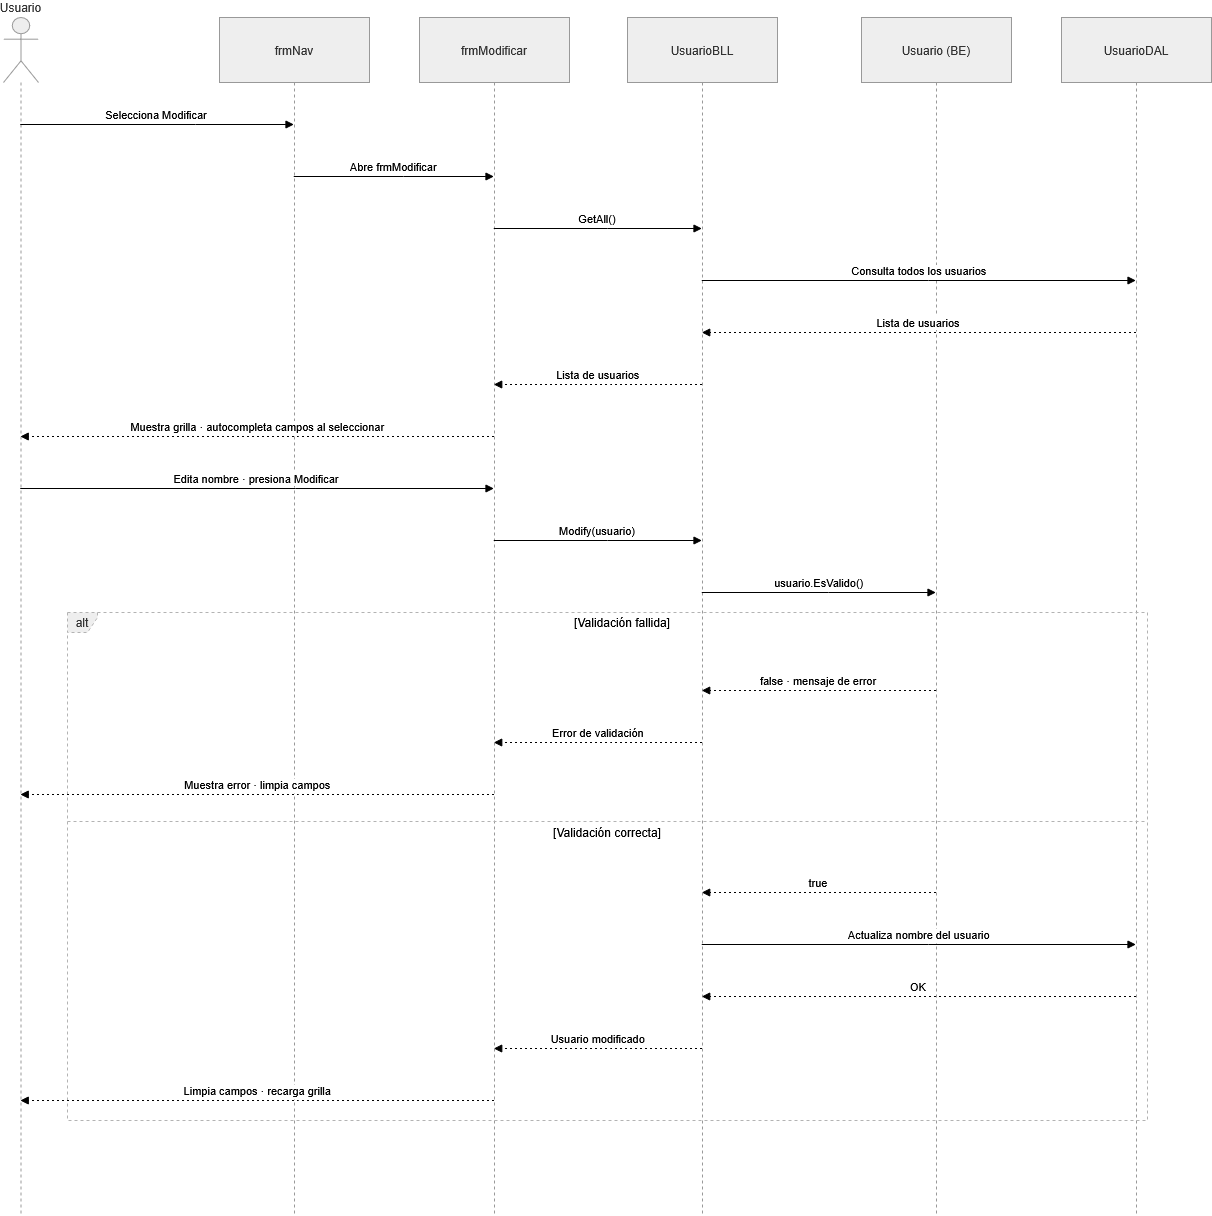

The diagram above was exported from draw.io. Its source (the exported page's mxGraphModel, read from the mxfile embedded in the PNG):
<mxGraphModel dx="1768" dy="1034" grid="1" gridSize="10" guides="1" tooltips="1" connect="1" arrows="1" fold="1" page="1" pageScale="1" pageWidth="827" pageHeight="1169" math="0" shadow="0">
  <root>
    <mxCell id="0" />
    <mxCell id="1" parent="0" />
    <mxCell id="q3huRmLXy1QrpqyYu_ZI-124" parent="1" style="shape=umlLifeline;perimeter=lifelinePerimeter;whiteSpace=wrap;container=1;dropTarget=0;collapsible=0;recursiveResize=0;outlineConnect=0;portConstraint=eastwest;newEdgeStyle={&quot;edgeStyle&quot;:&quot;elbowEdgeStyle&quot;,&quot;elbow&quot;:&quot;vertical&quot;,&quot;curved&quot;:0,&quot;rounded&quot;:0};participant=umlActor;verticalAlign=bottom;labelPosition=center;verticalLabelPosition=top;align=center;size=65;fillColor=light-dark(#eeeeee,#1f2020);strokeColor=light-dark(#999999,#cccccc);fontColor=light-dark(#333333,#cccccc);" value="Usuario" vertex="1">
      <mxGeometry height="1198" width="35" x="20" y="20" as="geometry" />
    </mxCell>
    <mxCell id="q3huRmLXy1QrpqyYu_ZI-125" parent="1" style="shape=umlLifeline;perimeter=lifelinePerimeter;whiteSpace=wrap;container=1;dropTarget=0;collapsible=0;recursiveResize=0;outlineConnect=0;portConstraint=eastwest;newEdgeStyle={&quot;edgeStyle&quot;:&quot;elbowEdgeStyle&quot;,&quot;elbow&quot;:&quot;vertical&quot;,&quot;curved&quot;:0,&quot;rounded&quot;:0};size=65;fillColor=light-dark(#eeeeee,#1f2020);strokeColor=light-dark(#999999,#cccccc);fontColor=light-dark(#333333,#cccccc);" value="frmNav" vertex="1">
      <mxGeometry height="1198" width="150" x="236" y="20" as="geometry" />
    </mxCell>
    <mxCell id="q3huRmLXy1QrpqyYu_ZI-126" parent="1" style="shape=umlLifeline;perimeter=lifelinePerimeter;whiteSpace=wrap;container=1;dropTarget=0;collapsible=0;recursiveResize=0;outlineConnect=0;portConstraint=eastwest;newEdgeStyle={&quot;edgeStyle&quot;:&quot;elbowEdgeStyle&quot;,&quot;elbow&quot;:&quot;vertical&quot;,&quot;curved&quot;:0,&quot;rounded&quot;:0};size=65;fillColor=light-dark(#eeeeee,#1f2020);strokeColor=light-dark(#999999,#cccccc);fontColor=light-dark(#333333,#cccccc);" value="frmModificar" vertex="1">
      <mxGeometry height="1198" width="150" x="436" y="20" as="geometry" />
    </mxCell>
    <mxCell id="q3huRmLXy1QrpqyYu_ZI-127" parent="1" style="shape=umlLifeline;perimeter=lifelinePerimeter;whiteSpace=wrap;container=1;dropTarget=0;collapsible=0;recursiveResize=0;outlineConnect=0;portConstraint=eastwest;newEdgeStyle={&quot;edgeStyle&quot;:&quot;elbowEdgeStyle&quot;,&quot;elbow&quot;:&quot;vertical&quot;,&quot;curved&quot;:0,&quot;rounded&quot;:0};size=65;fillColor=light-dark(#eeeeee,#1f2020);strokeColor=light-dark(#999999,#cccccc);fontColor=light-dark(#333333,#cccccc);" value="UsuarioBLL" vertex="1">
      <mxGeometry height="1198" width="150" x="644" y="20" as="geometry" />
    </mxCell>
    <mxCell id="q3huRmLXy1QrpqyYu_ZI-128" parent="1" style="shape=umlLifeline;perimeter=lifelinePerimeter;whiteSpace=wrap;container=1;dropTarget=0;collapsible=0;recursiveResize=0;outlineConnect=0;portConstraint=eastwest;newEdgeStyle={&quot;edgeStyle&quot;:&quot;elbowEdgeStyle&quot;,&quot;elbow&quot;:&quot;vertical&quot;,&quot;curved&quot;:0,&quot;rounded&quot;:0};size=65;fillColor=light-dark(#eeeeee,#1f2020);strokeColor=light-dark(#999999,#cccccc);fontColor=light-dark(#333333,#cccccc);" value="Usuario (BE)" vertex="1">
      <mxGeometry height="1198" width="150" x="878" y="20" as="geometry" />
    </mxCell>
    <mxCell id="q3huRmLXy1QrpqyYu_ZI-129" parent="1" style="shape=umlLifeline;perimeter=lifelinePerimeter;whiteSpace=wrap;container=1;dropTarget=0;collapsible=0;recursiveResize=0;outlineConnect=0;portConstraint=eastwest;newEdgeStyle={&quot;edgeStyle&quot;:&quot;elbowEdgeStyle&quot;,&quot;elbow&quot;:&quot;vertical&quot;,&quot;curved&quot;:0,&quot;rounded&quot;:0};size=65;fillColor=light-dark(#eeeeee,#1f2020);strokeColor=light-dark(#999999,#cccccc);fontColor=light-dark(#333333,#cccccc);" value="UsuarioDAL" vertex="1">
      <mxGeometry height="1198" width="150" x="1078" y="20" as="geometry" />
    </mxCell>
    <mxCell id="q3huRmLXy1QrpqyYu_ZI-130" parent="1" style="shape=umlFrame;dashed=1;pointerEvents=0;dropTarget=0;strokeColor=#B3B3B3;height=20;width=30;fillColor=light-dark(#eeeeee,#1f2020);fontColor=light-dark(#333333,#cccccc);" value="alt" vertex="1">
      <mxGeometry height="508" width="1080" x="84" y="615" as="geometry" />
    </mxCell>
    <mxCell id="q3huRmLXy1QrpqyYu_ZI-131" parent="q3huRmLXy1QrpqyYu_ZI-130" style="text;strokeColor=none;fillColor=none;align=center;verticalAlign=middle;whiteSpace=wrap;" value="[Validación fallida]" vertex="1">
      <mxGeometry height="20" width="1050" x="30" as="geometry" />
    </mxCell>
    <mxCell id="q3huRmLXy1QrpqyYu_ZI-132" parent="q3huRmLXy1QrpqyYu_ZI-130" style="shape=line;dashed=1;whiteSpace=wrap;verticalAlign=top;labelPosition=center;verticalLabelPosition=middle;align=center;strokeColor=#B3B3B3;" value="[Validación correcta]" vertex="1">
      <mxGeometry height="4" width="1080" y="207" as="geometry" />
    </mxCell>
    <mxCell id="q3huRmLXy1QrpqyYu_ZI-133" edge="1" parent="1" source="q3huRmLXy1QrpqyYu_ZI-124" style="verticalAlign=bottom;edgeStyle=elbowEdgeStyle;elbow=vertical;curved=0;rounded=0;endArrow=block;" target="q3huRmLXy1QrpqyYu_ZI-125" value="Selecciona Modificar">
      <mxGeometry relative="1" as="geometry">
        <Array as="points">
          <mxPoint x="212" y="127" />
        </Array>
      </mxGeometry>
    </mxCell>
    <mxCell id="q3huRmLXy1QrpqyYu_ZI-134" edge="1" parent="1" source="q3huRmLXy1QrpqyYu_ZI-125" style="verticalAlign=bottom;edgeStyle=elbowEdgeStyle;elbow=vertical;curved=0;rounded=0;endArrow=block;" target="q3huRmLXy1QrpqyYu_ZI-126" value="Abre frmModificar">
      <mxGeometry relative="1" as="geometry">
        <Array as="points">
          <mxPoint x="420" y="179" />
        </Array>
      </mxGeometry>
    </mxCell>
    <mxCell id="q3huRmLXy1QrpqyYu_ZI-135" edge="1" parent="1" source="q3huRmLXy1QrpqyYu_ZI-126" style="verticalAlign=bottom;edgeStyle=elbowEdgeStyle;elbow=vertical;curved=0;rounded=0;endArrow=block;" target="q3huRmLXy1QrpqyYu_ZI-127" value="GetAll()">
      <mxGeometry relative="1" as="geometry">
        <Array as="points">
          <mxPoint x="624" y="231" />
        </Array>
      </mxGeometry>
    </mxCell>
    <mxCell id="q3huRmLXy1QrpqyYu_ZI-136" edge="1" parent="1" source="q3huRmLXy1QrpqyYu_ZI-127" style="verticalAlign=bottom;edgeStyle=elbowEdgeStyle;elbow=vertical;curved=0;rounded=0;endArrow=block;" target="q3huRmLXy1QrpqyYu_ZI-129" value="Consulta todos los usuarios">
      <mxGeometry relative="1" as="geometry">
        <Array as="points">
          <mxPoint x="945" y="283" />
        </Array>
      </mxGeometry>
    </mxCell>
    <mxCell id="q3huRmLXy1QrpqyYu_ZI-137" edge="1" parent="1" source="q3huRmLXy1QrpqyYu_ZI-129" style="verticalAlign=bottom;edgeStyle=elbowEdgeStyle;elbow=vertical;curved=0;rounded=0;dashed=1;dashPattern=2 3;endArrow=block;" target="q3huRmLXy1QrpqyYu_ZI-127" value="Lista de usuarios">
      <mxGeometry relative="1" as="geometry">
        <Array as="points">
          <mxPoint x="948" y="335" />
        </Array>
      </mxGeometry>
    </mxCell>
    <mxCell id="q3huRmLXy1QrpqyYu_ZI-138" edge="1" parent="1" source="q3huRmLXy1QrpqyYu_ZI-127" style="verticalAlign=bottom;edgeStyle=elbowEdgeStyle;elbow=vertical;curved=0;rounded=0;dashed=1;dashPattern=2 3;endArrow=block;" target="q3huRmLXy1QrpqyYu_ZI-126" value="Lista de usuarios">
      <mxGeometry relative="1" as="geometry">
        <Array as="points">
          <mxPoint x="627" y="387" />
        </Array>
      </mxGeometry>
    </mxCell>
    <mxCell id="q3huRmLXy1QrpqyYu_ZI-139" edge="1" parent="1" source="q3huRmLXy1QrpqyYu_ZI-126" style="verticalAlign=bottom;edgeStyle=elbowEdgeStyle;elbow=vertical;curved=0;rounded=0;dashed=1;dashPattern=2 3;endArrow=block;" target="q3huRmLXy1QrpqyYu_ZI-124" value="Muestra grilla · autocompleta campos al seleccionar">
      <mxGeometry relative="1" as="geometry">
        <Array as="points">
          <mxPoint x="315" y="439" />
        </Array>
      </mxGeometry>
    </mxCell>
    <mxCell id="q3huRmLXy1QrpqyYu_ZI-140" edge="1" parent="1" source="q3huRmLXy1QrpqyYu_ZI-124" style="verticalAlign=bottom;edgeStyle=elbowEdgeStyle;elbow=vertical;curved=0;rounded=0;endArrow=block;" target="q3huRmLXy1QrpqyYu_ZI-126" value="Edita nombre · presiona Modificar">
      <mxGeometry relative="1" as="geometry">
        <Array as="points">
          <mxPoint x="312" y="491" />
        </Array>
      </mxGeometry>
    </mxCell>
    <mxCell id="q3huRmLXy1QrpqyYu_ZI-141" edge="1" parent="1" source="q3huRmLXy1QrpqyYu_ZI-126" style="verticalAlign=bottom;edgeStyle=elbowEdgeStyle;elbow=vertical;curved=0;rounded=0;endArrow=block;" target="q3huRmLXy1QrpqyYu_ZI-127" value="Modify(usuario)">
      <mxGeometry relative="1" as="geometry">
        <Array as="points">
          <mxPoint x="624" y="543" />
        </Array>
      </mxGeometry>
    </mxCell>
    <mxCell id="q3huRmLXy1QrpqyYu_ZI-142" edge="1" parent="1" source="q3huRmLXy1QrpqyYu_ZI-127" style="verticalAlign=bottom;edgeStyle=elbowEdgeStyle;elbow=vertical;curved=0;rounded=0;endArrow=block;" target="q3huRmLXy1QrpqyYu_ZI-128" value="usuario.EsValido()">
      <mxGeometry relative="1" as="geometry">
        <Array as="points">
          <mxPoint x="845" y="595" />
        </Array>
      </mxGeometry>
    </mxCell>
    <mxCell id="q3huRmLXy1QrpqyYu_ZI-143" edge="1" parent="1" source="q3huRmLXy1QrpqyYu_ZI-128" style="verticalAlign=bottom;edgeStyle=elbowEdgeStyle;elbow=vertical;curved=0;rounded=0;dashed=1;dashPattern=2 3;endArrow=block;" target="q3huRmLXy1QrpqyYu_ZI-127" value="false · mensaje de error">
      <mxGeometry relative="1" as="geometry">
        <Array as="points">
          <mxPoint x="848" y="693" />
        </Array>
      </mxGeometry>
    </mxCell>
    <mxCell id="q3huRmLXy1QrpqyYu_ZI-144" edge="1" parent="1" source="q3huRmLXy1QrpqyYu_ZI-127" style="verticalAlign=bottom;edgeStyle=elbowEdgeStyle;elbow=vertical;curved=0;rounded=0;dashed=1;dashPattern=2 3;endArrow=block;" target="q3huRmLXy1QrpqyYu_ZI-126" value="Error de validación">
      <mxGeometry relative="1" as="geometry">
        <Array as="points">
          <mxPoint x="627" y="745" />
        </Array>
      </mxGeometry>
    </mxCell>
    <mxCell id="q3huRmLXy1QrpqyYu_ZI-145" edge="1" parent="1" source="q3huRmLXy1QrpqyYu_ZI-126" style="verticalAlign=bottom;edgeStyle=elbowEdgeStyle;elbow=vertical;curved=0;rounded=0;dashed=1;dashPattern=2 3;endArrow=block;" target="q3huRmLXy1QrpqyYu_ZI-124" value="Muestra error · limpia campos">
      <mxGeometry relative="1" as="geometry">
        <Array as="points">
          <mxPoint x="315" y="797" />
        </Array>
      </mxGeometry>
    </mxCell>
    <mxCell id="q3huRmLXy1QrpqyYu_ZI-146" edge="1" parent="1" source="q3huRmLXy1QrpqyYu_ZI-128" style="verticalAlign=bottom;edgeStyle=elbowEdgeStyle;elbow=vertical;curved=0;rounded=0;dashed=1;dashPattern=2 3;endArrow=block;" target="q3huRmLXy1QrpqyYu_ZI-127" value="true">
      <mxGeometry relative="1" as="geometry">
        <Array as="points">
          <mxPoint x="848" y="895" />
        </Array>
      </mxGeometry>
    </mxCell>
    <mxCell id="q3huRmLXy1QrpqyYu_ZI-147" edge="1" parent="1" source="q3huRmLXy1QrpqyYu_ZI-127" style="verticalAlign=bottom;edgeStyle=elbowEdgeStyle;elbow=vertical;curved=0;rounded=0;endArrow=block;" target="q3huRmLXy1QrpqyYu_ZI-129" value="Actualiza nombre del usuario">
      <mxGeometry relative="1" as="geometry">
        <Array as="points">
          <mxPoint x="945" y="947" />
        </Array>
      </mxGeometry>
    </mxCell>
    <mxCell id="q3huRmLXy1QrpqyYu_ZI-148" edge="1" parent="1" source="q3huRmLXy1QrpqyYu_ZI-129" style="verticalAlign=bottom;edgeStyle=elbowEdgeStyle;elbow=vertical;curved=0;rounded=0;dashed=1;dashPattern=2 3;endArrow=block;" target="q3huRmLXy1QrpqyYu_ZI-127" value="OK">
      <mxGeometry relative="1" as="geometry">
        <Array as="points">
          <mxPoint x="948" y="999" />
        </Array>
      </mxGeometry>
    </mxCell>
    <mxCell id="q3huRmLXy1QrpqyYu_ZI-149" edge="1" parent="1" source="q3huRmLXy1QrpqyYu_ZI-127" style="verticalAlign=bottom;edgeStyle=elbowEdgeStyle;elbow=vertical;curved=0;rounded=0;dashed=1;dashPattern=2 3;endArrow=block;" target="q3huRmLXy1QrpqyYu_ZI-126" value="Usuario modificado">
      <mxGeometry relative="1" as="geometry">
        <Array as="points">
          <mxPoint x="627" y="1051" />
        </Array>
      </mxGeometry>
    </mxCell>
    <mxCell id="q3huRmLXy1QrpqyYu_ZI-150" edge="1" parent="1" source="q3huRmLXy1QrpqyYu_ZI-126" style="verticalAlign=bottom;edgeStyle=elbowEdgeStyle;elbow=vertical;curved=0;rounded=0;dashed=1;dashPattern=2 3;endArrow=block;" target="q3huRmLXy1QrpqyYu_ZI-124" value="Limpia campos · recarga grilla">
      <mxGeometry relative="1" as="geometry">
        <Array as="points">
          <mxPoint x="315" y="1103" />
        </Array>
      </mxGeometry>
    </mxCell>
  </root>
</mxGraphModel>